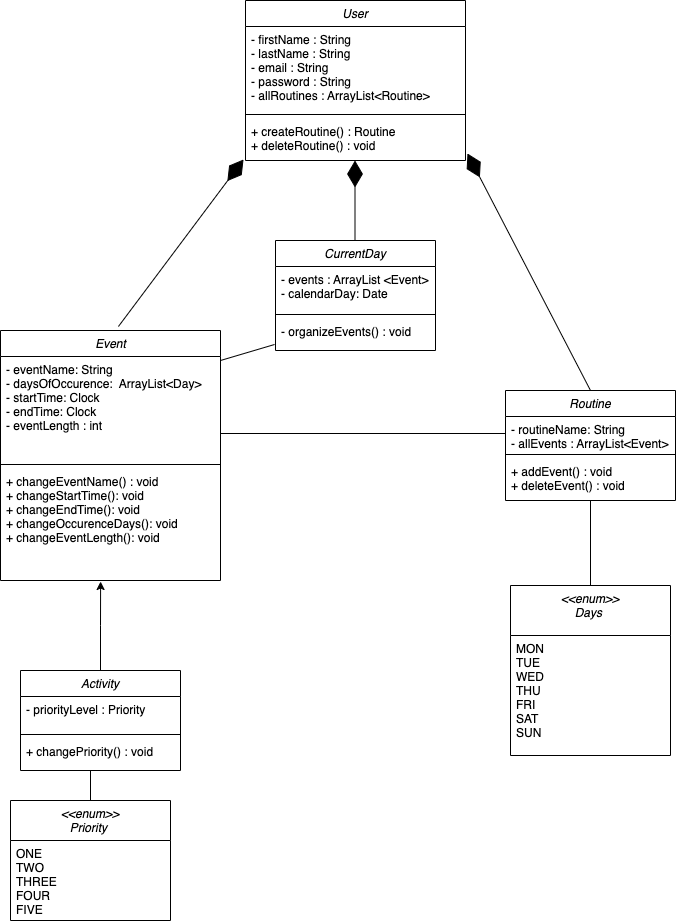

The diagram above was exported from draw.io. Its source (the exported page's mxGraphModel, read from the mxfile embedded in the PNG):
<mxGraphModel dx="1308" dy="750" grid="1" gridSize="10" guides="1" tooltips="1" connect="1" arrows="1" fold="1" page="1" pageScale="1" pageWidth="827" pageHeight="1169" math="0" shadow="0">
  <root>
    <mxCell id="WIyWlLk6GJQsqaUBKTNV-0" />
    <mxCell id="WIyWlLk6GJQsqaUBKTNV-1" parent="WIyWlLk6GJQsqaUBKTNV-0" />
    <mxCell id="zkfFHV4jXpPFQw0GAbJ--0" value="&lt;&lt;enum&gt;&gt;&#10;Days &#10;" style="swimlane;fontStyle=2;align=center;verticalAlign=top;childLayout=stackLayout;horizontal=1;startSize=50;horizontalStack=0;resizeParent=1;resizeLast=0;collapsible=1;marginBottom=0;rounded=0;shadow=0;strokeWidth=1;" parent="WIyWlLk6GJQsqaUBKTNV-1" vertex="1">
      <mxGeometry x="580" y="585" width="160" height="170" as="geometry">
        <mxRectangle x="230" y="140" width="160" height="26" as="alternateBounds" />
      </mxGeometry>
    </mxCell>
    <mxCell id="zkfFHV4jXpPFQw0GAbJ--1" value="MON&#10;TUE&#10;WED&#10;THU&#10;FRI&#10;SAT&#10;SUN" style="text;align=left;verticalAlign=top;spacingLeft=4;spacingRight=4;overflow=hidden;rotatable=0;points=[[0,0.5],[1,0.5]];portConstraint=eastwest;" parent="zkfFHV4jXpPFQw0GAbJ--0" vertex="1">
      <mxGeometry y="50" width="160" height="110" as="geometry" />
    </mxCell>
    <mxCell id="Petb6wFmriwMSG1S9lDg-6" value="&lt;&lt;enum&gt;&gt;&#10;Priority &#10;" style="swimlane;fontStyle=2;align=center;verticalAlign=top;childLayout=stackLayout;horizontal=1;startSize=40;horizontalStack=0;resizeParent=1;resizeLast=0;collapsible=1;marginBottom=0;rounded=0;shadow=0;strokeWidth=1;" parent="WIyWlLk6GJQsqaUBKTNV-1" vertex="1">
      <mxGeometry x="80" y="800" width="160" height="120" as="geometry">
        <mxRectangle x="230" y="140" width="160" height="26" as="alternateBounds" />
      </mxGeometry>
    </mxCell>
    <mxCell id="Petb6wFmriwMSG1S9lDg-7" value="ONE&#10;TWO&#10;THREE&#10;FOUR&#10;FIVE" style="text;align=left;verticalAlign=top;spacingLeft=4;spacingRight=4;overflow=hidden;rotatable=0;points=[[0,0.5],[1,0.5]];portConstraint=eastwest;" parent="Petb6wFmriwMSG1S9lDg-6" vertex="1">
      <mxGeometry y="40" width="160" height="80" as="geometry" />
    </mxCell>
    <mxCell id="Petb6wFmriwMSG1S9lDg-8" value="Event" style="swimlane;fontStyle=2;align=center;verticalAlign=top;childLayout=stackLayout;horizontal=1;startSize=26;horizontalStack=0;resizeParent=1;resizeLast=0;collapsible=1;marginBottom=0;rounded=0;shadow=0;strokeWidth=1;html=1;" parent="WIyWlLk6GJQsqaUBKTNV-1" vertex="1">
      <mxGeometry x="70" y="330" width="220" height="250" as="geometry">
        <mxRectangle x="230" y="140" width="160" height="26" as="alternateBounds" />
      </mxGeometry>
    </mxCell>
    <mxCell id="Petb6wFmriwMSG1S9lDg-9" value="- eventName: String&#10;- daysOfOccurence:  ArrayList&lt;Day&gt;&#10;- startTime: Clock&#10;- endTime: Clock&#10;- eventLength : int&#10;&#10;" style="text;align=left;verticalAlign=top;spacingLeft=4;spacingRight=4;overflow=hidden;rotatable=0;points=[[0,0.5],[1,0.5]];portConstraint=eastwest;" parent="Petb6wFmriwMSG1S9lDg-8" vertex="1">
      <mxGeometry y="26" width="220" height="104" as="geometry" />
    </mxCell>
    <mxCell id="Petb6wFmriwMSG1S9lDg-12" value="" style="line;html=1;strokeWidth=1;align=left;verticalAlign=middle;spacingTop=-1;spacingLeft=3;spacingRight=3;rotatable=0;labelPosition=right;points=[];portConstraint=eastwest;" parent="Petb6wFmriwMSG1S9lDg-8" vertex="1">
      <mxGeometry y="130" width="220" height="8" as="geometry" />
    </mxCell>
    <mxCell id="Petb6wFmriwMSG1S9lDg-13" value="+ changeEventName() : void&#10;+ changeStartTime(): void&#10;+ changeEndTime(): void&#10;+ changeOccurenceDays(): void&#10;+ changeEventLength(): void&#10;&#10;" style="text;align=left;verticalAlign=top;spacingLeft=4;spacingRight=4;overflow=hidden;rotatable=0;points=[[0,0.5],[1,0.5]];portConstraint=eastwest;" parent="Petb6wFmriwMSG1S9lDg-8" vertex="1">
      <mxGeometry y="138" width="220" height="112" as="geometry" />
    </mxCell>
    <mxCell id="Petb6wFmriwMSG1S9lDg-15" value="User" style="swimlane;fontStyle=2;align=center;verticalAlign=top;childLayout=stackLayout;horizontal=1;startSize=26;horizontalStack=0;resizeParent=1;resizeLast=0;collapsible=1;marginBottom=0;rounded=0;shadow=0;strokeWidth=1;" parent="WIyWlLk6GJQsqaUBKTNV-1" vertex="1">
      <mxGeometry x="315" width="220" height="160" as="geometry">
        <mxRectangle x="230" y="140" width="160" height="26" as="alternateBounds" />
      </mxGeometry>
    </mxCell>
    <mxCell id="Petb6wFmriwMSG1S9lDg-16" value="- firstName : String&#10;- lastName : String&#10;- email : String&#10;- password : String&#10;- allRoutines : ArrayList&lt;Routine&gt;" style="text;align=left;verticalAlign=top;spacingLeft=4;spacingRight=4;overflow=hidden;rotatable=0;points=[[0,0.5],[1,0.5]];portConstraint=eastwest;" parent="Petb6wFmriwMSG1S9lDg-15" vertex="1">
      <mxGeometry y="26" width="220" height="84" as="geometry" />
    </mxCell>
    <mxCell id="Petb6wFmriwMSG1S9lDg-19" value="" style="line;html=1;strokeWidth=1;align=left;verticalAlign=middle;spacingTop=-1;spacingLeft=3;spacingRight=3;rotatable=0;labelPosition=right;points=[];portConstraint=eastwest;" parent="Petb6wFmriwMSG1S9lDg-15" vertex="1">
      <mxGeometry y="110" width="220" height="8" as="geometry" />
    </mxCell>
    <mxCell id="Petb6wFmriwMSG1S9lDg-20" value="+ createRoutine() : Routine&#10;+ deleteRoutine() : void" style="text;align=left;verticalAlign=top;spacingLeft=4;spacingRight=4;overflow=hidden;rotatable=0;points=[[0,0.5],[1,0.5]];portConstraint=eastwest;" parent="Petb6wFmriwMSG1S9lDg-15" vertex="1">
      <mxGeometry y="118" width="220" height="42" as="geometry" />
    </mxCell>
    <mxCell id="Petb6wFmriwMSG1S9lDg-21" value="Routine" style="swimlane;fontStyle=2;align=center;verticalAlign=top;childLayout=stackLayout;horizontal=1;startSize=26;horizontalStack=0;resizeParent=1;resizeLast=0;collapsible=1;marginBottom=0;rounded=0;shadow=0;strokeWidth=1;" parent="WIyWlLk6GJQsqaUBKTNV-1" vertex="1">
      <mxGeometry x="575" y="390" width="170" height="110" as="geometry">
        <mxRectangle x="230" y="140" width="160" height="26" as="alternateBounds" />
      </mxGeometry>
    </mxCell>
    <mxCell id="Petb6wFmriwMSG1S9lDg-22" value="- routineName: String&#10;- allEvents : ArrayList&lt;Event&gt;&#10;" style="text;align=left;verticalAlign=top;spacingLeft=4;spacingRight=4;overflow=hidden;rotatable=0;points=[[0,0.5],[1,0.5]];portConstraint=eastwest;" parent="Petb6wFmriwMSG1S9lDg-21" vertex="1">
      <mxGeometry y="26" width="170" height="34" as="geometry" />
    </mxCell>
    <mxCell id="Petb6wFmriwMSG1S9lDg-25" value="" style="line;html=1;strokeWidth=1;align=left;verticalAlign=middle;spacingTop=-1;spacingLeft=3;spacingRight=3;rotatable=0;labelPosition=right;points=[];portConstraint=eastwest;" parent="Petb6wFmriwMSG1S9lDg-21" vertex="1">
      <mxGeometry y="60" width="170" height="8" as="geometry" />
    </mxCell>
    <mxCell id="Petb6wFmriwMSG1S9lDg-26" value="+ addEvent() : void&#10;+ deleteEvent() : void&#10;" style="text;align=left;verticalAlign=top;spacingLeft=4;spacingRight=4;overflow=hidden;rotatable=0;points=[[0,0.5],[1,0.5]];portConstraint=eastwest;" parent="Petb6wFmriwMSG1S9lDg-21" vertex="1">
      <mxGeometry y="68" width="170" height="42" as="geometry" />
    </mxCell>
    <mxCell id="35a8g_5DhJhVe7AnzFCh-7" style="edgeStyle=orthogonalEdgeStyle;rounded=0;orthogonalLoop=1;jettySize=auto;html=1;entryX=0.455;entryY=1.009;entryDx=0;entryDy=0;entryPerimeter=0;" parent="WIyWlLk6GJQsqaUBKTNV-1" source="h8yf69iu_Nw77_RzrR4E-8" target="Petb6wFmriwMSG1S9lDg-13" edge="1">
      <mxGeometry relative="1" as="geometry" />
    </mxCell>
    <mxCell id="h8yf69iu_Nw77_RzrR4E-8" value="Activity" style="swimlane;fontStyle=2;align=center;verticalAlign=top;childLayout=stackLayout;horizontal=1;startSize=26;horizontalStack=0;resizeParent=1;resizeLast=0;collapsible=1;marginBottom=0;rounded=0;shadow=0;strokeWidth=1;" parent="WIyWlLk6GJQsqaUBKTNV-1" vertex="1">
      <mxGeometry x="90" y="670" width="160" height="100" as="geometry">
        <mxRectangle x="230" y="140" width="160" height="26" as="alternateBounds" />
      </mxGeometry>
    </mxCell>
    <mxCell id="h8yf69iu_Nw77_RzrR4E-9" value="- priorityLevel : Priority" style="text;align=left;verticalAlign=top;spacingLeft=4;spacingRight=4;overflow=hidden;rotatable=0;points=[[0,0.5],[1,0.5]];portConstraint=eastwest;" parent="h8yf69iu_Nw77_RzrR4E-8" vertex="1">
      <mxGeometry y="26" width="160" height="34" as="geometry" />
    </mxCell>
    <mxCell id="h8yf69iu_Nw77_RzrR4E-12" value="" style="line;html=1;strokeWidth=1;align=left;verticalAlign=middle;spacingTop=-1;spacingLeft=3;spacingRight=3;rotatable=0;labelPosition=right;points=[];portConstraint=eastwest;" parent="h8yf69iu_Nw77_RzrR4E-8" vertex="1">
      <mxGeometry y="60" width="160" height="8" as="geometry" />
    </mxCell>
    <mxCell id="h8yf69iu_Nw77_RzrR4E-13" value="+ changePriority() : void" style="text;align=left;verticalAlign=top;spacingLeft=4;spacingRight=4;overflow=hidden;rotatable=0;points=[[0,0.5],[1,0.5]];portConstraint=eastwest;" parent="h8yf69iu_Nw77_RzrR4E-8" vertex="1">
      <mxGeometry y="68" width="160" height="32" as="geometry" />
    </mxCell>
    <mxCell id="h8yf69iu_Nw77_RzrR4E-14" value="CurrentDay" style="swimlane;fontStyle=2;align=center;verticalAlign=top;childLayout=stackLayout;horizontal=1;startSize=26;horizontalStack=0;resizeParent=1;resizeLast=0;collapsible=1;marginBottom=0;rounded=0;shadow=0;strokeWidth=1;" parent="WIyWlLk6GJQsqaUBKTNV-1" vertex="1">
      <mxGeometry x="345" y="240" width="160" height="110" as="geometry">
        <mxRectangle x="230" y="140" width="160" height="26" as="alternateBounds" />
      </mxGeometry>
    </mxCell>
    <mxCell id="h8yf69iu_Nw77_RzrR4E-15" value="- events : ArrayList &lt;Event&gt;&#10;- calendarDay: Date&#10;" style="text;align=left;verticalAlign=top;spacingLeft=4;spacingRight=4;overflow=hidden;rotatable=0;points=[[0,0.5],[1,0.5]];portConstraint=eastwest;" parent="h8yf69iu_Nw77_RzrR4E-14" vertex="1">
      <mxGeometry y="26" width="160" height="44" as="geometry" />
    </mxCell>
    <mxCell id="h8yf69iu_Nw77_RzrR4E-18" value="" style="line;html=1;strokeWidth=1;align=left;verticalAlign=middle;spacingTop=-1;spacingLeft=3;spacingRight=3;rotatable=0;labelPosition=right;points=[];portConstraint=eastwest;" parent="h8yf69iu_Nw77_RzrR4E-14" vertex="1">
      <mxGeometry y="70" width="160" height="8" as="geometry" />
    </mxCell>
    <mxCell id="h8yf69iu_Nw77_RzrR4E-19" value="- organizeEvents() : void&#10;" style="text;align=left;verticalAlign=top;spacingLeft=4;spacingRight=4;overflow=hidden;rotatable=0;points=[[0,0.5],[1,0.5]];portConstraint=eastwest;" parent="h8yf69iu_Nw77_RzrR4E-14" vertex="1">
      <mxGeometry y="78" width="160" height="22" as="geometry" />
    </mxCell>
    <mxCell id="h8yf69iu_Nw77_RzrR4E-32" value="" style="endArrow=none;html=1;rounded=0;exitX=0.5;exitY=0;exitDx=0;exitDy=0;" parent="WIyWlLk6GJQsqaUBKTNV-1" source="Petb6wFmriwMSG1S9lDg-6" edge="1">
      <mxGeometry width="50" height="50" relative="1" as="geometry">
        <mxPoint x="140" y="764" as="sourcePoint" />
        <mxPoint x="160" y="770" as="targetPoint" />
        <Array as="points" />
      </mxGeometry>
    </mxCell>
    <mxCell id="h8yf69iu_Nw77_RzrR4E-33" value="" style="endArrow=none;html=1;rounded=0;exitX=0.5;exitY=0;exitDx=0;exitDy=0;" parent="WIyWlLk6GJQsqaUBKTNV-1" source="zkfFHV4jXpPFQw0GAbJ--0" target="Petb6wFmriwMSG1S9lDg-26" edge="1">
      <mxGeometry width="50" height="50" relative="1" as="geometry">
        <mxPoint x="617" y="510" as="sourcePoint" />
        <mxPoint x="667" y="460" as="targetPoint" />
      </mxGeometry>
    </mxCell>
    <mxCell id="35a8g_5DhJhVe7AnzFCh-0" value="" style="endArrow=diamondThin;endFill=1;endSize=24;html=1;rounded=0;exitX=0.536;exitY=-0.016;exitDx=0;exitDy=0;exitPerimeter=0;entryX=-0.009;entryY=0.976;entryDx=0;entryDy=0;entryPerimeter=0;" parent="WIyWlLk6GJQsqaUBKTNV-1" source="Petb6wFmriwMSG1S9lDg-8" target="Petb6wFmriwMSG1S9lDg-20" edge="1">
      <mxGeometry width="160" relative="1" as="geometry">
        <mxPoint x="200" y="320" as="sourcePoint" />
        <mxPoint x="340" y="160" as="targetPoint" />
      </mxGeometry>
    </mxCell>
    <mxCell id="35a8g_5DhJhVe7AnzFCh-2" value="" style="endArrow=diamondThin;endFill=1;endSize=24;html=1;rounded=0;exitX=0.5;exitY=0;exitDx=0;exitDy=0;entryX=1.009;entryY=0.833;entryDx=0;entryDy=0;entryPerimeter=0;" parent="WIyWlLk6GJQsqaUBKTNV-1" source="Petb6wFmriwMSG1S9lDg-21" target="Petb6wFmriwMSG1S9lDg-20" edge="1">
      <mxGeometry width="160" relative="1" as="geometry">
        <mxPoint x="660" y="310" as="sourcePoint" />
        <mxPoint x="535" y="164" as="targetPoint" />
      </mxGeometry>
    </mxCell>
    <mxCell id="35a8g_5DhJhVe7AnzFCh-8" value="" style="endArrow=diamondThin;endFill=1;endSize=24;html=1;rounded=0;" parent="WIyWlLk6GJQsqaUBKTNV-1" edge="1">
      <mxGeometry width="160" relative="1" as="geometry">
        <mxPoint x="424.5" y="240" as="sourcePoint" />
        <mxPoint x="424.5" y="160" as="targetPoint" />
      </mxGeometry>
    </mxCell>
    <mxCell id="35a8g_5DhJhVe7AnzFCh-9" value="" style="endArrow=none;html=1;edgeStyle=orthogonalEdgeStyle;rounded=0;entryX=0;entryY=0.5;entryDx=0;entryDy=0;" parent="WIyWlLk6GJQsqaUBKTNV-1" target="Petb6wFmriwMSG1S9lDg-22" edge="1">
      <mxGeometry relative="1" as="geometry">
        <mxPoint x="290" y="444.5" as="sourcePoint" />
        <mxPoint x="440" y="444.5" as="targetPoint" />
        <Array as="points">
          <mxPoint x="290" y="433" />
        </Array>
      </mxGeometry>
    </mxCell>
    <mxCell id="35a8g_5DhJhVe7AnzFCh-12" value="" style="endArrow=none;html=1;rounded=0;entryX=-0.006;entryY=1.182;entryDx=0;entryDy=0;entryPerimeter=0;" parent="WIyWlLk6GJQsqaUBKTNV-1" target="h8yf69iu_Nw77_RzrR4E-19" edge="1">
      <mxGeometry width="50" height="50" relative="1" as="geometry">
        <mxPoint x="290" y="360" as="sourcePoint" />
        <mxPoint x="350" y="310" as="targetPoint" />
      </mxGeometry>
    </mxCell>
  </root>
</mxGraphModel>